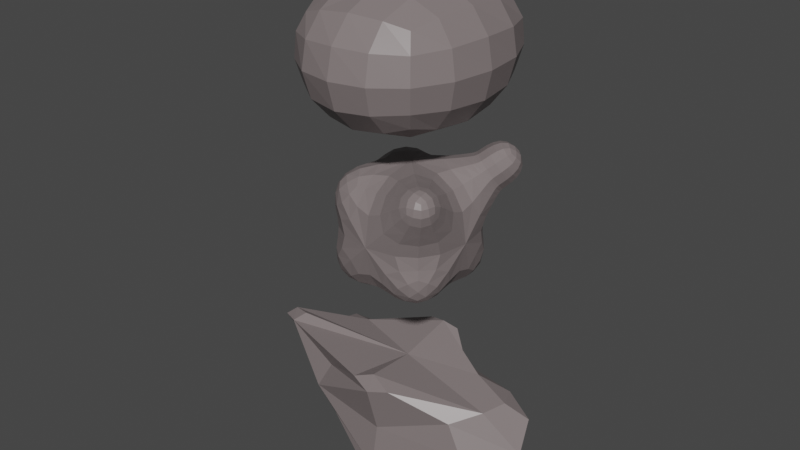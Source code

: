 # Source: asteroid.blend  (saved by Blender 3.0.42; exported with 4.5.12 LTS)
import bpy
from mathutils import Matrix  # noqa: F401  (used for matrix-valued properties, if any)

bpy.ops.wm.read_factory_settings(use_empty=True)
scene = bpy.context.scene
scene.name = 'Scene'

# ---- collections
col_collection = bpy.data.collections.new('Collection'); scene.collection.children.link(col_collection)

# ---- materials (node trees are filled in below, after node groups)
mat_material = bpy.data.materials.new('Material')
mat_material.alpha_threshold = 0.0
mat_material.use_transparent_shadow = False
mat_material.line_color = (0.0, 0.0, 0.0, 1.0)

# ---- material node trees
mat_material.use_nodes = True; mat_material.node_tree.nodes.clear()
_N = mat_material.node_tree.nodes; _L = mat_material.node_tree.links
n0 = _N.new('ShaderNodeOutputMaterial'); n0.name = 'Material Output'; n0.location = (300, 300)
n1 = _N.new('ShaderNodeBsdfPrincipled'); n1.name = 'Principled BSDF'; n1.location = (10, 300)
n1.distribution = 'GGX'
n1.subsurface_method = 'RANDOM_WALK_SKIN'
n1.inputs[0].default_value = (0.2119, 0.1773, 0.1773, 1.0)
n1.inputs[2].default_value = 0.4
n1.inputs[3].default_value = 1.45
n1.inputs[27].default_value = (0.0, 0.0, 0.0, 1.0)
n1.inputs[28].default_value = 1.0
_L.new(n1.outputs[0], n0.inputs[0])
n0.is_active_output = True

# ---- world
world_world = bpy.data.worlds.new('World'); scene.world = world_world
world_world.use_nodes = True; world_world.node_tree.nodes.clear()
_N = world_world.node_tree.nodes; _L = world_world.node_tree.links
n0 = _N.new('ShaderNodeOutputWorld'); n0.name = 'World Output'; n0.location = (300, 300)
n1 = _N.new('ShaderNodeBackground'); n1.name = 'Background'; n1.location = (10, 300)
n1.inputs[0].default_value = (0.05088, 0.05088, 0.05088, 1.0)
_L.new(n1.outputs[0], n0.inputs[0])
n0.is_active_output = True
world_world.color = (0.05088, 0.05088, 0.05088)
world_world.use_sun_shadow = False
world_world.sun_shadow_jitter_overblur = 0.0

# ---- meshes
me_cube = bpy.data.meshes.new('Cube')
me_cube.from_pydata([(1.914, -0.8693, 0.7722), (1.948, -0.7664, -0.7664), (-1.982, 0.7882, -0.8134), (-1.982, -0.8134, 0.7882), (-1.948, -0.7505, -0.7505), (0.9626, 1.099, 1.099), (2.702, 0.3468, 1.084), (2.702, 1.084, 0.3468), (-2.938, 1.166, 0.5092), (-2.938, 0.5092, 1.166), (-1.569, 1.165, 1.165), (-2.38, 0.02953, -0.9243), (-0.05274, 0.9414, -0.9529), (-2.38, -0.9243, 0.02953), (2.37, -0.9585, 0.004535), (2.37, 0.004535, -0.9585), (1.656, 1.279, 0.6871), (1.656, 0.6871, 1.279), (3.22, 0.6657, 0.6657), (2.472, 1.001, -0.2329), (2.472, -0.2329, 1.001), (-2.113, 1.342, 0.8149), (-3.393, 0.8159, 0.8159), (-2.113, 0.8149, 1.342), (-2.611, 1.04, -0.1202), (-0.006866, -1.291, 0.004435), (-0.1889, 0.1453, 1.396), (-0.006866, 0.004435, -1.291), (3.407, 0.04693, 0.04693), (2.433, 0.9709, 0.9709), (-3.442, 0.1339, 0.1339), (-2.817, 1.109, 1.109), (-0.1889, 1.396, 0.1453), (2.865, 1.16, -1.051), (2.849, 0.8715, -1.294), (2.138, 1.148, -1.292), (-0.1091, -1.282, 1.557), (-0.6224, -1.432, 1.372), (-0.06774, -1.582, 1.217), (0.4788, -1.447, 1.367), (-0.02768, -1.148, -1.477), (0.5492, -1.312, -1.312), (-0.02768, -1.477, -1.148), (-0.597, -1.308, -1.308), (-0.5742, 1.648, 1.648), (-0.09874, 1.509, 1.782), (0.2707, 1.627, 1.627), (-0.09874, 1.782, 1.509), (-3.564, -0.5776, 1.412), (-3.328, -0.3344, 1.617), (-3.827, -0.1575, 1.516), (-4.061, -0.333, 1.32)], [], [(43, 42, 25, 13, 4), (3, 37, 36, 26, 49, 48), (14, 0, 39, 38, 25), (27, 15, 1, 41, 40), (6, 17, 26, 20), (3, 48, 51, 30, 13), (5, 16, 32, 47, 46), (11, 27, 40, 43, 4), (25, 38, 37, 3, 13), (2, 12, 27, 11), (34, 33, 19, 28, 15), (10, 44, 47, 32, 21), (1, 14, 25, 42, 41), (0, 20, 26, 36, 39), (7, 18, 28, 19), (6, 20, 28, 18), (0, 14, 28, 20), (1, 15, 28, 14), (5, 17, 29, 16), (6, 18, 29, 17), (7, 16, 29, 18), (4, 13, 30, 11), (9, 22, 30, 51, 50), (9, 50, 49, 26, 23), (8, 24, 30, 22), (2, 11, 30, 24), (8, 22, 31, 21), (9, 23, 31, 22), (10, 21, 31, 23), (2, 24, 32, 12), (8, 21, 32, 24), (10, 23, 26, 45, 44), (5, 46, 45, 26, 17), (7, 19, 32, 16), (12, 35, 34, 15, 27), (33, 34, 35), (36, 37, 38, 39), (40, 41, 42, 43), (44, 45, 46, 47), (48, 49, 50, 51), (33, 35, 12, 32, 19)])
_uv = me_cube.uv_layers.new(name='UVMap')
_uv.uv.foreach_set('vector', [0.375, 0.9117, 0.4067, 0.875, 0.5, 0.875, 0.5, 1.0, 0.375, 1.0, 0.875, 0.75, 0.7853, 0.75, 0.7514, 0.7207, 0.7566, 0.6142, 0.8481, 0.6531, 0.875, 0.6903, 0.5004, 0.7504, 0.625, 0.75, 0.625, 0.8397, 0.5949, 0.875, 0.5, 0.875, 0.25, 0.625, 0.3746, 0.6246, 0.375, 0.75, 0.2868, 0.75, 0.25, 0.7183, 0.625, 0.6179, 0.684, 0.559, 0.7566, 0.6142, 0.6265, 0.6522, 0.625, 0.0, 0.625, 0.05965, 0.5984, 0.09699, 0.511, 0.1347, 0.5, 0.0, 0.625, 0.3821, 0.5603, 0.4421, 0.512, 0.3682, 0.6003, 0.3583, 0.625, 0.3643, 0.125, 0.625, 0.25, 0.625, 0.25, 0.7183, 0.2133, 0.75, 0.125, 0.75, 0.5, 0.875, 0.5949, 0.875, 0.625, 0.9103, 0.625, 1.0, 0.5, 1.0, 0.125, 0.5, 0.25, 0.5, 0.25, 0.625, 0.125, 0.625, 0.3749, 0.5367, 0.4067, 0.4994, 0.4744, 0.4981, 0.5037, 0.6209, 0.3746, 0.6246, 0.625, 0.329, 0.625, 0.3467, 0.6003, 0.3583, 0.512, 0.3682, 0.5855, 0.2895, 0.375, 0.75, 0.5004, 0.7504, 0.5, 0.875, 0.4067, 0.875, 0.375, 0.8382, 0.625, 0.75, 0.6265, 0.6522, 0.7566, 0.6142, 0.7514, 0.7207, 0.7147, 0.75, 0.5282, 0.4987, 0.5587, 0.556, 0.5037, 0.6209, 0.4744, 0.4981, 0.625, 0.6179, 0.6265, 0.6522, 0.5037, 0.6209, 0.5587, 0.556, 0.625, 0.75, 0.5004, 0.7504, 0.5037, 0.6209, 0.6265, 0.6522, 0.375, 0.75, 0.3746, 0.6246, 0.5037, 0.6209, 0.5004, 0.7504, 0.625, 0.3821, 0.625, 0.5, 0.5831, 0.4996, 0.5603, 0.4421, 0.625, 0.6179, 0.5587, 0.556, 0.5831, 0.4996, 0.625, 0.5, 0.5282, 0.4987, 0.5603, 0.4421, 0.5831, 0.4996, 0.5587, 0.556, 0.375, 0.0, 0.5, 0.0, 0.511, 0.1347, 0.375, 0.125, 0.625, 0.171, 0.5883, 0.2207, 0.511, 0.1347, 0.5984, 0.09699, 0.625, 0.1131, 0.875, 0.579, 0.875, 0.6369, 0.8481, 0.6531, 0.7566, 0.6142, 0.8355, 0.5395, 0.546, 0.25, 0.4842, 0.2507, 0.511, 0.1347, 0.5883, 0.2207, 0.375, 0.25, 0.375, 0.125, 0.511, 0.1347, 0.4842, 0.2507, 0.546, 0.25, 0.5883, 0.2207, 0.6554, 0.3078, 0.671, 0.375, 0.625, 0.171, 0.7105, 0.3355, 0.6554, 0.3078, 0.5883, 0.2207, 0.796, 0.5, 0.671, 0.375, 0.6554, 0.3078, 0.7105, 0.3355, 0.375, 0.25, 0.4842, 0.2507, 0.512, 0.3682, 0.375, 0.375, 0.546, 0.25, 0.5855, 0.2895, 0.512, 0.3682, 0.4842, 0.2507, 0.796, 0.5, 0.8355, 0.5395, 0.7566, 0.6142, 0.7667, 0.5249, 0.7783, 0.5, 0.7429, 0.5, 0.7607, 0.5, 0.7667, 0.5249, 0.7566, 0.6142, 0.684, 0.559, 0.5282, 0.4987, 0.4744, 0.4981, 0.512, 0.3682, 0.5603, 0.4421, 0.25, 0.5, 0.3383, 0.5, 0.3749, 0.5367, 0.3746, 0.6246, 0.25, 0.625, 0.4067, 0.4994, 0.3749, 0.5367, 0.3383, 0.5, 0.7514, 0.7207, 0.7853, 0.75, 0.5949, 0.875, 0.625, 0.8397, 0.25, 0.7183, 0.2868, 0.75, 0.4067, 0.875, 0.375, 0.9117, 0.625, 0.3467, 0.7667, 0.5249, 0.7607, 0.5, 0.6003, 0.3583, 0.625, 0.05965, 0.8481, 0.6531, 0.875, 0.6369, 0.5984, 0.09699, 0.4067, 0.4994, 0.375, 0.4633, 0.375, 0.375, 0.512, 0.3682, 0.4744, 0.4981])
me_cube.materials.append(mat_material)
me_cube.use_remesh_preserve_volume = False
me_cube.use_remesh_preserve_attributes = False
me_cube.use_mirror_vertex_groups = False
me_cube.update()
me_cube_002 = bpy.data.meshes.new('Cube.002')
me_cube_002.from_pydata([(-0.3527, -1.741, 3.527), (-1.741, -1.741, 4.915), (-1.741, -0.3527, 3.527), (-0.3527, -1.741, 7.008), (-1.741, -0.3527, 7.008), (-1.741, -1.741, 5.62), (-1.741, 0.3527, 3.527), (-1.741, 1.741, 4.915), (-0.3527, 1.741, 3.527), (-0.3527, 1.741, 7.008), (-1.741, 1.741, 5.62), (-1.741, 0.3527, 7.008), (1.741, -0.3527, 3.527), (1.741, -1.741, 4.915), (0.3527, -1.741, 3.527), (0.3527, -1.741, 7.008), (1.741, -1.741, 5.62), (1.741, -0.3527, 7.008), (0.3527, 1.741, 3.527), (1.741, 1.741, 4.915), (1.741, 0.3527, 3.527), (1.741, 0.3527, 7.008), (1.741, 1.741, 5.62), (0.3527, 1.741, 7.008), (1.974, -1.974, 7.241), (0.3527, 1.741, 7.008), (1.741, 0.3527, 7.008), (1.741, 1.741, 5.62), (0.9125, 2.3, 7.568), (2.3, 0.9125, 7.568), (2.3, 2.3, 6.18), (-1.857, 1.857, 3.411)], [], [(14, 13, 16, 15, 3, 5, 1, 0), (20, 19, 22, 21, 17, 16, 13, 12), (21, 23, 9, 11, 4, 3, 15, 17), (2, 1, 5, 4, 11, 10, 7, 6), (8, 7, 10, 9, 23, 22, 19, 18), (0, 1, 2), (3, 4, 5), (7, 8, 31), (9, 10, 11), (12, 13, 14), (16, 17, 24), (18, 19, 20), (21, 22, 27, 26), (6, 8, 18, 20, 12, 14, 0, 2), (15, 16, 24), (17, 15, 24), (27, 25, 28, 30), (22, 23, 25, 27), (23, 21, 26, 25), (29, 30, 28), (26, 27, 30, 29), (25, 26, 29, 28), (6, 7, 31), (8, 6, 31)])
_uv = me_cube_002.uv_layers.new(name='UVMap')
_uv.uv.foreach_set('vector', [0.375, 0.8497, 0.4747, 0.75, 0.5253, 0.75, 0.625, 0.8497, 0.625, 0.9003, 0.5253, 1.0, 0.4747, 1.0, 0.375, 0.9003, 0.375, 0.5997, 0.4747, 0.5, 0.5253, 0.5, 0.625, 0.5997, 0.625, 0.6503, 0.5253, 0.75, 0.4747, 0.75, 0.375, 0.6503, 0.625, 0.5997, 0.7247, 0.5, 0.7753, 0.5, 0.875, 0.5997, 0.875, 0.6503, 0.7753, 0.75, 0.7247, 0.75, 0.625, 0.6503, 0.375, 0.09967, 0.4747, 0.0, 0.5253, 0.0, 0.625, 0.09967, 0.625, 0.1503, 0.5253, 0.25, 0.4747, 0.25, 0.375, 0.1503, 0.375, 0.3497, 0.4747, 0.25, 0.5253, 0.25, 0.625, 0.3497, 0.625, 0.4003, 0.5253, 0.5, 0.4747, 0.5, 0.375, 0.4003, 0.2247, 0.75, 0.4747, 1.0, 0.375, 0.09967, 0.625, 0.9003, 0.875, 0.6503, 0.5253, 0.0, 0.4747, 0.25, 0.375, 0.3497, 0.4747, 0.25, 0.7753, 0.5, 0.5253, 0.25, 0.625, 0.1503, 0.375, 0.6503, 0.4747, 0.75, 0.375, 0.8497, 0.5253, 0.75, 0.625, 0.6503, 0.5253, 0.75, 0.2753, 0.5, 0.4747, 0.5, 0.375, 0.5997, 0.625, 0.5997, 0.5253, 0.5, 0.5253, 0.5, 0.625, 0.5997, 0.125, 0.5997, 0.2247, 0.5, 0.2753, 0.5, 0.375, 0.5997, 0.375, 0.6503, 0.2753, 0.75, 0.2247, 0.75, 0.125, 0.6503, 0.625, 0.8497, 0.5253, 0.75, 0.625, 0.8497, 0.625, 0.6503, 0.7247, 0.75, 0.625, 0.6503, 0.5253, 0.5, 0.625, 0.4003, 0.625, 0.4003, 0.5253, 0.5, 0.5253, 0.5, 0.625, 0.4003, 0.625, 0.4003, 0.5253, 0.5, 0.7247, 0.5, 0.625, 0.5997, 0.625, 0.5997, 0.7247, 0.5, 0.625, 0.5997, 0.5253, 0.5, 0.625, 0.4003, 0.625, 0.5997, 0.5253, 0.5, 0.5253, 0.5, 0.625, 0.5997, 0.7247, 0.5, 0.625, 0.5997, 0.625, 0.5997, 0.7247, 0.5, 0.375, 0.1503, 0.4747, 0.25, 0.375, 0.1503, 0.2247, 0.5, 0.125, 0.5997, 0.2247, 0.5])
me_cube_002.materials.append(mat_material)
me_cube_002.use_remesh_fix_poles = True
me_cube_002.use_remesh_preserve_attributes = False
me_cube_002.update()
me_cube_003 = bpy.data.meshes.new('Cube.003')
me_cube_003.from_pydata([(-2.595, -3.23, 7.451), (-2.595, -3.23, 11.7), (-2.595, 3.23, 7.451), (2.595, -3.23, 7.451), (2.595, -3.23, 11.7), (2.595, 3.23, 7.451), (2.595, 3.23, 11.7), (0.3573, 3.23, 11.7), (-2.595, 3.23, 9.282), (-2.595, -0.4447, 11.7)], [], [(2, 8, 7, 6, 5), (5, 6, 4, 3), (3, 4, 1, 0), (2, 5, 3, 0), (0, 1, 9, 8, 2), (7, 8, 9), (6, 7, 9, 1, 4)])
_uv = me_cube_003.uv_layers.new(name='UVMap')
_uv.uv.foreach_set('vector', [0.375, 0.25, 0.4828, 0.25, 0.625, 0.3922, 0.625, 0.5, 0.375, 0.5, 0.375, 0.5, 0.625, 0.5, 0.625, 0.75, 0.375, 0.75, 0.375, 0.75, 0.625, 0.75, 0.625, 1.0, 0.375, 1.0, 0.125, 0.5, 0.375, 0.5, 0.375, 0.75, 0.125, 0.75, 0.375, 0.0, 0.625, 0.0, 0.625, 0.1078, 0.4828, 0.25, 0.375, 0.25, 0.7328, 0.5, 0.4828, 0.25, 0.625, 0.1078, 0.625, 0.5, 0.7328, 0.5, 0.875, 0.6422, 0.875, 0.75, 0.625, 0.75])
me_cube_003.materials.append(mat_material)
me_cube_003.use_remesh_fix_poles = True
me_cube_003.use_remesh_preserve_attributes = False
me_cube_003.update()

# ---- objects
ob_cube = bpy.data.objects.new('Cube', me_cube)
ob_cube_001 = bpy.data.objects.new('Cube.001', me_cube_002)
ob_cube_002 = bpy.data.objects.new('Cube.002', me_cube_003)

# ---- transforms, parenting, visibility, modifiers, constraints
ob_cube.location = (0.0, 0.0, 0.0)
ob_cube.lock_rotations_4d = False
ob_cube.empty_display_type = 'ARROWS'
ob_cube.lineart.crease_threshold = 0.0
ob_cube_001.location = (0.0, 0.0, 0.0)
_m = ob_cube_001.modifiers.new('Subdivision', 'SUBSURF')
ob_cube_002.location = (0.0, 0.0, 0.0)
_m = ob_cube_002.modifiers.new('Subdivision', 'SUBSURF')

# ---- collection membership
col_collection.objects.link(ob_cube)
col_collection.objects.link(ob_cube_001)
col_collection.objects.link(ob_cube_002)

# ---- scene / render settings (as saved in the file)
scene.frame_start = 1; scene.frame_end = 250; scene.frame_set(1)
scene.render.engine = 'BLENDER_EEVEE_NEXT'
scene.cycles.sampling_pattern = 'TABULATED_SOBOL'
scene.cycles.use_light_tree = False
scene.view_settings.view_transform = 'Filmic'
bpy.context.view_layer.update()

# ---- added for rendering (the .blend has no active camera and no usable light): camera, sun
cam_auto = bpy.data.cameras.new('AutoCamera')
cam_auto.lens = 50.0
cam_auto.sensor_width = 36.0
cam_auto.clip_end = 1000.0
ob_auto_camera = bpy.data.objects.new('AutoCamera', cam_auto)
scene.collection.objects.link(ob_auto_camera)
ob_auto_camera.location = (14.906, -18.2798, 17.2971)
ob_auto_camera.rotation_euler = (1.09748, -7.21219e-08, 0.694738)
scene.camera = ob_auto_camera
light_auto_sun = bpy.data.lights.new('AutoSun', 'SUN')
light_auto_sun.energy = 3.0
light_auto_sun.angle = 0.0523599
ob_auto_sun = bpy.data.objects.new('AutoSun', light_auto_sun)
scene.collection.objects.link(ob_auto_sun)
ob_auto_sun.rotation_euler = (0.872665, 0.174533, 0.523599)
bpy.context.view_layer.update()
